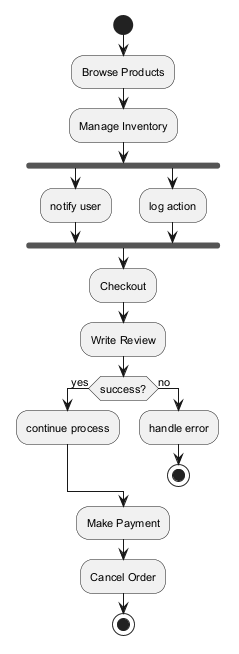

The diagram above was rendered by PlantUML. Its source (embedded in the PNG):
@startuml
skinparam backgroundColor #FFFFFF
skinparam classBackgroundColor #E8F4FA
skinparam classBorderColor #2C7DA0
skinparam defaultFontSize 11
start
:Browse Products;
:Manage Inventory;
fork
:notify user;
fork again
:log action;
end fork
:Checkout;
:Write Review;
if (success?) then (yes)
:continue process;
else (no)
:handle error;
stop
endif
:Make Payment;
:Cancel Order;
stop
@enduml